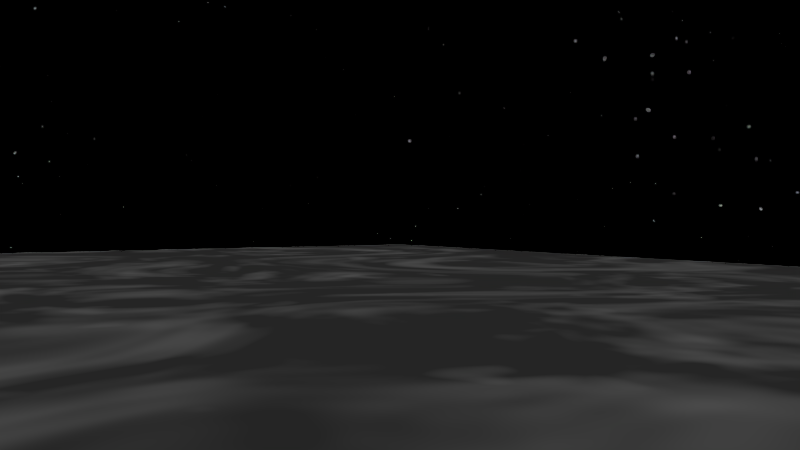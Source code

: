 # Source: HP-Scene_Test.blend  (saved by Blender 2.76.0; exported with 4.5.12 LTS)
import bpy
from mathutils import Matrix  # noqa: F401  (used for matrix-valued properties, if any)

bpy.ops.wm.read_factory_settings(use_empty=True)
scene = bpy.context.scene
scene.name = 'Scene'

# ---- collections
col_collection_1 = bpy.data.collections.new('Collection 1'); scene.collection.children.link(col_collection_1)
col_grashuepfergroup = bpy.data.collections.new('GrasHuepferGroup')  # instanced only; not linked into the scene
col_mond = bpy.data.collections.new('Mond')  # instanced only; not linked into the scene
col_busch_2_g = bpy.data.collections.new('Busch_2_G')  # instanced only; not linked into the scene
col_busch_1_g = bpy.data.collections.new('Busch_1_G')  # instanced only; not linked into the scene
col_stein_1_g = bpy.data.collections.new('Stein_1_G')  # instanced only; not linked into the scene
col_stein_2_g = bpy.data.collections.new('Stein_2_G')  # instanced only; not linked into the scene
col_felsen = bpy.data.collections.new('Felsen')  # instanced only; not linked into the scene
col_eule = bpy.data.collections.new('Eule')  # instanced only; not linked into the scene
col_tree_3_g = bpy.data.collections.new('Tree_3_G')  # instanced only; not linked into the scene
col_tree_2_g = bpy.data.collections.new('Tree_2_G')  # instanced only; not linked into the scene
col_tree_4_g = bpy.data.collections.new('Tree_4_G')  # instanced only; not linked into the scene
col_tree_5_g = bpy.data.collections.new('Tree_5_G')  # instanced only; not linked into the scene
col_simplefroschgroup = bpy.data.collections.new('SimpleFroschGroup')  # instanced only; not linked into the scene
col_waldbodengroup = bpy.data.collections.new('WaldbodenGroup')  # instanced only; not linked into the scene
col_schloss_auf_berg = bpy.data.collections.new('Schloss_auf_Berg')  # instanced only; not linked into the scene

# ---- materials (node trees are filled in below, after node groups)
mat_material_001 = bpy.data.materials.new('Material.001')
mat_material_001.alpha_threshold = 0.0
mat_material_001.roughness = 0.5
mat_material = bpy.data.materials.new('Material')
mat_material.alpha_threshold = 0.0
mat_material.use_transparent_shadow = False
mat_material.roughness = 0.5

# ---- material node trees
mat_material_001.use_nodes = True; mat_material_001.node_tree.nodes.clear()
_N = mat_material_001.node_tree.nodes; _L = mat_material_001.node_tree.links
n0 = _N.new('ShaderNodeOutputMaterial'); n0.name = 'Material Output'; n0.location = (460, 300)
n1 = _N.new('ShaderNodeEmission'); n1.name = 'Emission.001'; n1.location = (11, 276)
n1.inputs[1].default_value = 0.25
n2 = _N.new('ShaderNodeEmission'); n2.name = 'Emission'; n2.location = (25, 415)
n2.inputs[1].default_value = 0.25
n3 = _N.new('ShaderNodeMixShader'); n3.name = 'Mix Shader'; n3.location = (240, 362)
n4 = _N.new('ShaderNodeValToRGB'); n4.name = 'ColorRamp'; n4.location = (-367, 557)
while len(n4.color_ramp.elements) > 1: n4.color_ramp.elements.remove(n4.color_ramp.elements[-1])
n4.color_ramp.elements[0].position = 0.0; n4.color_ramp.elements[0].color = (1.0, 1.0, 1.0, 1.0)
_e = n4.color_ramp.elements.new(0.408); _e.color = (0.108, 0.108, 0.108, 1.0)
n5 = _N.new('ShaderNodeValToRGB'); n5.name = 'ColorRamp.001'; n5.location = (-321, 310)
while len(n5.color_ramp.elements) > 1: n5.color_ramp.elements.remove(n5.color_ramp.elements[-1])
n5.color_ramp.elements[0].position = 0.473; n5.color_ramp.elements[0].color = (0.03689, 0.03689, 0.03689, 1.0)
_e = n5.color_ramp.elements.new(1.0); _e.color = (1.0, 1.0, 1.0, 1.0)
n6 = _N.new('ShaderNodeTexNoise'); n6.name = 'Noise Texture'; n6.location = (-647, 541)
n6.inputs[2].default_value = 20.0
n7 = _N.new('ShaderNodeTexNoise'); n7.name = 'Noise Texture.001'; n7.location = (-634, 301)
n7.inputs[8].default_value = 2.9
_L.new(n3.outputs[0], n0.inputs[0])
_L.new(n2.outputs[0], n3.inputs[1])
_L.new(n1.outputs[0], n3.inputs[2])
_L.new(n4.outputs[0], n2.inputs[0])
_L.new(n5.outputs[0], n1.inputs[0])
_L.new(n7.outputs[1], n5.inputs[0])
_L.new(n6.outputs[1], n4.inputs[0])
n0.is_active_output = True
mat_material.use_nodes = True; mat_material.node_tree.nodes.clear()
_N = mat_material.node_tree.nodes; _L = mat_material.node_tree.links
n0 = _N.new('ShaderNodeOutputMaterial'); n0.name = 'Material Output'; n0.location = (300, 300)
n1 = _N.new('ShaderNodeEmission'); n1.name = 'Emission'; n1.location = (10, 300)
n1.inputs[1].default_value = 50.0
_L.new(n1.outputs[0], n0.inputs[0])
n0.is_active_output = True

# ---- world
world_world = bpy.data.worlds.new('World'); scene.world = world_world
world_world.use_nodes = True; world_world.node_tree.nodes.clear()
_N = world_world.node_tree.nodes; _L = world_world.node_tree.links
n0 = _N.new('ShaderNodeOutputWorld'); n0.name = 'World Output'; n0.location = (674, 300)
n1 = _N.new('ShaderNodeBackground'); n1.name = 'Background'; n1.location = (434, 365)
n2 = _N.new('ShaderNodeMath'); n2.name = 'Math.001'; n2.location = (214, 369)
n2.operation = 'SUBTRACT'
n2.inputs[1].default_value = 9.0
n3 = _N.new('ShaderNodeMath'); n3.name = 'Math'; n3.location = (18, 404)
n3.operation = 'MULTIPLY'
n3.inputs[1].default_value = 10.0
n4 = _N.new('ShaderNodeTexVoronoi'); n4.name = 'Voronoi Texture'; n4.location = (-203, 426)
n4.width = 183
n4.inputs[2].default_value = 300.0
n5 = _N.new('ShaderNodeMath'); n5.name = 'Math.002'; n5.location = (0, 0)
n5.operation = 'MULTIPLY'
_L.new(n1.outputs[0], n0.inputs[0])
_L.new(n3.outputs[0], n2.inputs[0])
_L.new(n2.outputs[0], n1.inputs[0])
_L.new(n5.outputs[0], n3.inputs[0])
_L.new(n4.outputs[0], n5.inputs[0])
_L.new(n4.outputs[0], n5.inputs[1])
n0.is_active_output = True
world_world.color = (0.05088, 0.05088, 0.05088)
world_world.use_sun_shadow = False
world_world.sun_shadow_jitter_overblur = 0.0
world_world.cycles.sampling_method = 'MANUAL'
world_world.cycles.sample_map_resolution = 256

# ---- cameras
cam_camera_002 = bpy.data.cameras.new('Camera.002')
cam_camera_002.clip_end = 100.0
cam_camera_002.lens = 35.0
cam_camera_002.sensor_width = 32.0
cam_camera_002.sensor_height = 18.0
cam_camera_002.display_size = 2.0
cam_camera_002.dof.focus_distance = 0.0
cam_camera_001 = bpy.data.cameras.new('Camera.001')
cam_camera_001.clip_end = 100.0
cam_camera_001.lens = 35.0
cam_camera_001.sensor_width = 32.0
cam_camera_001.sensor_height = 18.0
cam_camera_001.display_size = 2.0
cam_camera_001.dof.focus_distance = 0.0
cam_camera = bpy.data.cameras.new('Camera')
cam_camera.clip_end = 300.0
cam_camera.sensor_width = 32.0
cam_camera.sensor_height = 18.0
cam_camera.display_size = 2.0
cam_camera.dof.focus_distance = 0.0

# ---- lights
light_point_003 = bpy.data.lights.new('Point.003', 'POINT')
light_point_003.color = (1.0, 1.0, 0.5)
light_point_003.transmission_factor = 0.0
light_point_003.use_shadow = False
light_point_003.energy = 250.0
light_point_003.shadow_buffer_clip_start = 0.5
light_point_003.shadow_soft_size = 0.5
light_point_003.shadow_maximum_resolution = 0.006
light_point_003.use_absolute_resolution = True
light_point_003.cycles.use_multiple_importance_sampling = False
light_point_002 = bpy.data.lights.new('Point.002', 'POINT')
light_point_002.color = (1.0, 1.0, 0.5)
light_point_002.transmission_factor = 0.0
light_point_002.use_shadow = False
light_point_002.energy = 250.0
light_point_002.shadow_buffer_clip_start = 0.5
light_point_002.shadow_soft_size = 0.1
light_point_002.shadow_maximum_resolution = 0.006
light_point_002.use_absolute_resolution = True
light_point_002.cycles.use_multiple_importance_sampling = False
light_sun_001 = bpy.data.lights.new('Sun.001', 'SUN')
light_sun_001.color = (0.9664, 0.9851, 1.0)
light_sun_001.transmission_factor = 0.0
light_sun_001.angle = 0.002
light_sun_001.energy = 20.0
light_sun_001.shadow_buffer_clip_start = 0.5
light_sun_001.shadow_soft_size = 0.001
light_sun_001.shadow_cascade_max_distance = 1000.0
light_point = bpy.data.lights.new('Point', 'POINT')
light_point.transmission_factor = 0.0
light_point.use_shadow = False
light_point.energy = 150.0
light_point.shadow_buffer_clip_start = 0.5
light_point.shadow_soft_size = 0.1
light_point.shadow_maximum_resolution = 0.006
light_point.use_absolute_resolution = True
light_point.cycles.use_multiple_importance_sampling = False
light_area_003 = bpy.data.lights.new('Area.003', 'AREA')
light_area_003.transmission_factor = 0.0
light_area_003.use_shadow = False
light_area_003.energy = 1.178e+04
light_area_003.shadow_buffer_clip_start = 0.5
light_area_003.shadow_soft_size = 1.0
light_area_003.shadow_maximum_resolution = 0.006
light_area_003.use_absolute_resolution = True
light_area_003.size = 1.0
light_area_003.size_y = 0.1
light_area_002 = bpy.data.lights.new('Area.002', 'AREA')
light_area_002.transmission_factor = 0.0
light_area_002.energy = 7854.0
light_area_002.shadow_buffer_clip_start = 0.5
light_area_002.shadow_soft_size = 0.1
light_area_002.shadow_maximum_resolution = 0.006
light_area_002.use_absolute_resolution = True
light_area_002.size = 0.1
light_area_002.size_y = 0.1
light_area_001 = bpy.data.lights.new('Area.001', 'AREA')
light_area_001.transmission_factor = 0.0
light_area_001.energy = 7854.0
light_area_001.shadow_buffer_clip_start = 0.5
light_area_001.shadow_soft_size = 0.1
light_area_001.shadow_maximum_resolution = 0.006
light_area_001.use_absolute_resolution = True
light_area_001.size = 0.1
light_area_001.size_y = 0.1
light_area = bpy.data.lights.new('Area', 'AREA')
light_area.transmission_factor = 0.0
light_area.energy = 3.927e+06
light_area.shadow_buffer_clip_start = 0.5
light_area.shadow_soft_size = 10.0
light_area.shadow_maximum_resolution = 0.006
light_area.use_absolute_resolution = True
light_area.size = 10.0
light_area.size_y = 0.1

# ---- meshes
me_cube = bpy.data.meshes.new('Cube')
me_cube.from_pydata([(-1.0, -1.0, -1.0), (-1.0, -1.0, 1.0), (-1.0, 1.0, -1.0), (-1.0, 1.0, 1.0), (1.0, -1.0, -1.0), (1.0, -1.0, 1.0), (1.0, 1.0, -1.0), (1.0, 1.0, 1.0)], [], [(1, 3, 2, 0), (3, 7, 6, 2), (7, 5, 4, 6), (5, 1, 0, 4), (0, 2, 6, 4), (5, 7, 3, 1)])
me_cube.materials.append(mat_material_001)
me_cube.use_remesh_preserve_volume = False
me_cube.use_remesh_preserve_attributes = False
me_cube.use_mirror_vertex_groups = False
me_cube.update()
me_plane = bpy.data.meshes.new('Plane')
me_plane.from_pydata([(-1.0, -1.0, 0.0), (1.0, -1.0, 0.0), (-1.0, 1.0, 0.0), (1.0, 1.0, 0.0)], [], [(0, 1, 3, 2)])
me_plane.materials.append(mat_material)
me_plane.use_remesh_preserve_volume = False
me_plane.use_remesh_preserve_attributes = False
me_plane.use_mirror_vertex_groups = False
me_plane.update()

# ---- curves / text
cu_nurbspath = bpy.data.curves.new('NurbsPath', 'CURVE')
cu_nurbspath.dimensions = '3D'
_sp = cu_nurbspath.splines.new('NURBS'); _sp.points.add(3)
_sp.points.foreach_set('co', [-2.138, 0.488, 0.00218, 1.0, -0.6237, 0.2248, 0.03712, 1.0, 0.1636, 0.009293, 0.0394, 1.0, 0.8014, -0.2746, 0.0378, 1.0])
_sp.order_v = 0
_sp.use_endpoint_u = True
cu_nurbspath.path_duration = 250
cu_nurbspath.use_path = True
cu_nurbspath.use_path_follow = True
cu_nurbspath.use_path_clamp = True
cu_nurbspath.bevel_resolution = 0
cu_nurbspath.eval_time = 146.0
cu_nurbspath.fill_mode = 'HALF'

# ---- objects
ob_cube = bpy.data.objects.new('Cube', me_cube)
ob_point_002 = bpy.data.objects.new('Point.002', light_point_003)
ob_point_001 = bpy.data.objects.new('Point.001', light_point_002)
ob_sun = bpy.data.objects.new('Sun', light_sun_001)
ob_camera_002 = bpy.data.objects.new('Camera.002', cam_camera_002)
ob_point = bpy.data.objects.new('Point', light_point)
ob_camera_001 = bpy.data.objects.new('Camera.001', cam_camera_001)
ob_froschgroup_002 = bpy.data.objects.new('FroschGroup.002', None)
ob_froschgroup_001 = bpy.data.objects.new('FroschGroup.001', None)
ob_froschgroup = bpy.data.objects.new('FroschGroup', None)
ob_area_003 = bpy.data.objects.new('Area.003', light_area_003)
ob_area_002 = bpy.data.objects.new('Area.002', light_area_002)
ob_area_001 = bpy.data.objects.new('Area.001', light_area_001)
ob_area = bpy.data.objects.new('Area', light_area)
ob_plane = bpy.data.objects.new('Plane', me_plane)
ob_mond = bpy.data.objects.new('Mond', None)
ob_busch_2_g_011 = bpy.data.objects.new('Busch_2_G.011', None)
ob_busch_2_g_010 = bpy.data.objects.new('Busch_2_G.010', None)
ob_busch_2_g_009 = bpy.data.objects.new('Busch_2_G.009', None)
ob_busch_2_g_008 = bpy.data.objects.new('Busch_2_G.008', None)
ob_busch_1_g_007 = bpy.data.objects.new('Busch_1_G.007', None)
ob_busch_2_g_007 = bpy.data.objects.new('Busch_2_G.007', None)
ob_busch_2_g_006 = bpy.data.objects.new('Busch_2_G.006', None)
ob_busch_2_g_005 = bpy.data.objects.new('Busch_2_G.005', None)
ob_busch_1_g_006 = bpy.data.objects.new('Busch_1_G.006', None)
ob_busch_2_g_004 = bpy.data.objects.new('Busch_2_G.004', None)
ob_busch_1_g_005 = bpy.data.objects.new('Busch_1_G.005', None)
ob_busch_2_g_003 = bpy.data.objects.new('Busch_2_G.003', None)
ob_busch_1_g_004 = bpy.data.objects.new('Busch_1_G.004', None)
ob_busch_2_g_002 = bpy.data.objects.new('Busch_2_G.002', None)
ob_busch_1_g_003 = bpy.data.objects.new('Busch_1_G.003', None)
ob_stein_1_g_001 = bpy.data.objects.new('Stein_1_G.001', None)
ob_stein_2_g_001 = bpy.data.objects.new('Stein_2_G.001', None)
ob_stein_2_g = bpy.data.objects.new('Stein_2_G', None)
ob_stein_1_g = bpy.data.objects.new('Stein_1_G', None)
ob_busch_2_g_001 = bpy.data.objects.new('Busch_2_G.001', None)
ob_busch_1_g_002 = bpy.data.objects.new('Busch_1_G.002', None)
ob_busch_1_g_001 = bpy.data.objects.new('Busch_1_G.001', None)
ob_busch_2_g = bpy.data.objects.new('Busch_2_G', None)
ob_busch_1_g = bpy.data.objects.new('Busch_1_G', None)
ob_felsen = bpy.data.objects.new('Felsen', None)
ob_eule = bpy.data.objects.new('Eule', None)
ob_tree_3_g_011 = bpy.data.objects.new('Tree_3_G.011', None)
ob_tree_2_g_013 = bpy.data.objects.new('Tree_2_G.013', None)
ob_tree_3_g_010 = bpy.data.objects.new('Tree_3_G.010', None)
ob_tree_3_g_009 = bpy.data.objects.new('Tree_3_G.009', None)
ob_tree_2_g_012 = bpy.data.objects.new('Tree_2_G.012', None)
ob_tree_3_g_008 = bpy.data.objects.new('Tree_3_G.008', None)
ob_tree_3_g_007 = bpy.data.objects.new('Tree_3_G.007', None)
ob_tree_3_g_005 = bpy.data.objects.new('Tree_3_G.005', None)
ob_tree_2_g_010 = bpy.data.objects.new('Tree_2_G.010', None)
ob_tree_2_g_009 = bpy.data.objects.new('Tree_2_G.009', None)
ob_tree_2_g_008 = bpy.data.objects.new('Tree_2_G.008', None)
ob_tree_2_g_007 = bpy.data.objects.new('Tree_2_G.007', None)
ob_tree_4_g_003 = bpy.data.objects.new('Tree_4_G.003', None)
ob_tree_4_g_002 = bpy.data.objects.new('Tree_4_G.002', None)
ob_tree_4_g_001 = bpy.data.objects.new('Tree_4_G.001', None)
ob_tree_3_g_004 = bpy.data.objects.new('Tree_3_G.004', None)
ob_tree_2_g_006 = bpy.data.objects.new('Tree_2_G.006', None)
ob_tree_5_g_002 = bpy.data.objects.new('Tree_5_G.002', None)
ob_tree_5_g_001 = bpy.data.objects.new('Tree_5_G.001', None)
ob_tree_2_g_004 = bpy.data.objects.new('Tree_2_G.004', None)
ob_tree_2_g_003 = bpy.data.objects.new('Tree_2_G.003', None)
ob_tree_3_g_002 = bpy.data.objects.new('Tree_3_G.002', None)
ob_tree_2_g_002 = bpy.data.objects.new('Tree_2_G.002', None)
ob_tree_2_g_001 = bpy.data.objects.new('Tree_2_G.001', None)
ob_tree_5_g = bpy.data.objects.new('Tree_5_G', None)
ob_tree_3_g_001 = bpy.data.objects.new('Tree_3_G.001', None)
ob_tree_4_g = bpy.data.objects.new('Tree_4_G', None)
ob_tree_3_g = bpy.data.objects.new('Tree_3_G', None)
ob_tree_2_g = bpy.data.objects.new('Tree_2_G', None)
ob_simplefroschgroup_002 = bpy.data.objects.new('SimpleFroschGroup.002', None)
ob_simplefroschgroup_001 = bpy.data.objects.new('SimpleFroschGroup.001', None)
ob_simplefroschgroup = bpy.data.objects.new('SimpleFroschGroup', None)
ob_waldbodengroup = bpy.data.objects.new('WaldbodenGroup', None)
ob_nurbspath = bpy.data.objects.new('NurbsPath', cu_nurbspath)
ob_camera = bpy.data.objects.new('Camera', cam_camera)
ob_schloss_auf_berg = bpy.data.objects.new('Schloss_auf_Berg', None)

# ---- transforms, parenting, visibility, modifiers, constraints
ob_cube.location = (17.14, -14.89, -1.289)
ob_cube.scale = (8.325, 8.325, 1.0)
ob_cube.lineart.crease_threshold = 0.0
ob_point_002.location = (-26.43, 38.05, 22.61)
ob_point_002.lineart.crease_threshold = 0.0
ob_point_001.location = (-32.09, 32.62, 22.63)
ob_point_001.lineart.crease_threshold = 0.0
ob_sun.location = (-45.34, 36.08, 32.15)
ob_sun.rotation_euler = (0.1955, 0.3756, 4.85)
ob_sun.lineart.crease_threshold = 0.0
ob_camera_002.location = (25.47, -17.13, 0.4145)
ob_camera_002.rotation_euler = (1.556, -3.036e-05, 1.006)
ob_camera_002.lineart.crease_threshold = 0.0
ob_point.parent = ob_camera_002
ob_point.matrix_parent_inverse = Matrix(((0.2089, 0.9779, 3.275e-06, 7.472), (0.1112, -0.02377, 0.9935, -2.28), (0.9716, -0.2076, -0.1137, -16.27), (0.0, 0.0, 0.0, 1.0)))
ob_point.location = (12.88, -10.38, 2.175)
ob_point.lineart.crease_threshold = 0.0
ob_camera_001.location = (19.51, 3.729, 7.021)
ob_camera_001.rotation_euler = (1.479, -5.134e-05, 1.195)
ob_camera_001.scale = (1.0, 1.0, 1.0)
ob_camera_001.lineart.crease_threshold = 0.0
ob_froschgroup_002.location = (10.62, -11.08, 1.88)
ob_froschgroup_002.rotation_euler = (0.7156, 0.0, -0.4417)
ob_froschgroup_002.empty_image_offset = (0.0, 0.0)
ob_froschgroup_002.show_instancer_for_render = False
ob_froschgroup_002.instance_type = 'COLLECTION'
ob_froschgroup_002.lineart.crease_threshold = 0.0
ob_froschgroup_001.location = (16.75, -14.72, -1.118)
ob_froschgroup_001.scale = (0.7, 0.7, 0.7)
ob_froschgroup_001.empty_image_offset = (0.0, 0.0)
ob_froschgroup_001.show_instancer_for_render = False
ob_froschgroup_001.instance_type = 'COLLECTION'
ob_froschgroup_001.lineart.crease_threshold = 0.0
ob_froschgroup.location = (20.56, -17.12, -1.118)
ob_froschgroup.scale = (0.7, 0.7, 0.7)
ob_froschgroup.empty_image_offset = (0.0, 0.0)
ob_froschgroup.show_instancer_for_render = False
ob_froschgroup.instance_type = 'COLLECTION'
ob_froschgroup.lineart.crease_threshold = 0.0
ob_area_003.location = (26.34, -17.4, 0.3687)
ob_area_003.rotation_euler = (-1.501, 0.0, 4.309)
ob_area_003.hide_viewport = True
ob_area_003.hide_render = True
ob_area_003.lineart.crease_threshold = 0.0
ob_area_002.location = (36.64, -27.32, 42.99)
ob_area_002.rotation_euler = (-0.5255, -0.1348, 0.6341)
ob_area_002.hide_viewport = True
ob_area_002.hide_render = True
ob_area_002.lineart.crease_threshold = 0.0
ob_area_001.location = (3.758, -2.147, 42.99)
ob_area_001.rotation_euler = (-0.5255, -0.1348, 1.352)
ob_area_001.hide_viewport = True
ob_area_001.hide_render = True
ob_area_001.lineart.crease_threshold = 0.0
ob_area.location = (-47.38, 36.87, 42.99)
ob_area.rotation_euler = (-0.5255, -0.1348, 1.352)
ob_area.scale = (0.423, 0.423, 0.423)
ob_area.hide_viewport = True
ob_area.hide_render = True
ob_area.lineart.crease_threshold = 0.0
ob_plane.location = (-32.1, 37.46, 113.0)
ob_plane.rotation_euler = (-0.3024, 0.1125, 0.779)
ob_plane.scale = (-39.11, -39.11, -39.11)
ob_plane.hide_viewport = True
ob_plane.hide_render = True
ob_plane.lineart.crease_threshold = 0.0
ob_mond.location = (-49.47, 35.51, 26.69)
ob_mond.empty_image_offset = (0.0, 0.0)
ob_mond.show_instancer_for_render = False
ob_mond.instance_type = 'COLLECTION'
ob_mond.lineart.crease_threshold = 0.0
ob_busch_2_g_011.location = (6.041, 15.48, 1.521)
ob_busch_2_g_011.rotation_euler = (0.0, -0.0, 0.7738)
ob_busch_2_g_011.scale = (0.4457, 0.4457, 0.4457)
ob_busch_2_g_011.empty_image_offset = (0.0, 0.0)
ob_busch_2_g_011.show_instancer_for_render = False
ob_busch_2_g_011.instance_type = 'COLLECTION'
ob_busch_2_g_011.lineart.crease_threshold = 0.0
ob_busch_2_g_010.location = (-0.4832, 15.88, 2.12)
ob_busch_2_g_010.rotation_euler = (0.2096, -0.2006, 0.7527)
ob_busch_2_g_010.scale = (0.3581, 0.3581, 0.3581)
ob_busch_2_g_010.empty_image_offset = (0.0, 0.0)
ob_busch_2_g_010.show_instancer_for_render = False
ob_busch_2_g_010.instance_type = 'COLLECTION'
ob_busch_2_g_010.lineart.crease_threshold = 0.0
ob_busch_2_g_009.location = (2.428, 15.39, 1.7)
ob_busch_2_g_009.rotation_euler = (0.0, -0.0, 2.886)
ob_busch_2_g_009.scale = (0.3952, 0.3952, 0.3952)
ob_busch_2_g_009.empty_image_offset = (0.0, 0.0)
ob_busch_2_g_009.show_instancer_for_render = False
ob_busch_2_g_009.instance_type = 'COLLECTION'
ob_busch_2_g_009.lineart.crease_threshold = 0.0
ob_busch_2_g_008.location = (-1.583, 10.96, 0.7317)
ob_busch_2_g_008.rotation_euler = (0.2096, -0.2006, 0.7527)
ob_busch_2_g_008.scale = (0.25, 0.25, 0.25)
ob_busch_2_g_008.empty_image_offset = (0.0, 0.0)
ob_busch_2_g_008.show_instancer_for_render = False
ob_busch_2_g_008.instance_type = 'COLLECTION'
ob_busch_2_g_008.lineart.crease_threshold = 0.0
ob_busch_1_g_007.location = (2.753, 11.07, 0.1778)
ob_busch_1_g_007.rotation_euler = (0.0, 0.605, 4.315)
ob_busch_1_g_007.scale = (0.25, 0.25, 0.25)
ob_busch_1_g_007.empty_image_offset = (0.0, 0.0)
ob_busch_1_g_007.show_instancer_for_render = False
ob_busch_1_g_007.instance_type = 'COLLECTION'
ob_busch_1_g_007.lineart.crease_threshold = 0.0
ob_busch_2_g_007.location = (-0.5074, 12.45, 1.069)
ob_busch_2_g_007.rotation_euler = (0.0, -0.0, 0.7738)
ob_busch_2_g_007.scale = (0.25, 0.25, 0.25)
ob_busch_2_g_007.empty_image_offset = (0.0, 0.0)
ob_busch_2_g_007.show_instancer_for_render = False
ob_busch_2_g_007.instance_type = 'COLLECTION'
ob_busch_2_g_007.lineart.crease_threshold = 0.0
ob_busch_2_g_006.location = (1.672, 12.64, 0.8423)
ob_busch_2_g_006.rotation_euler = (0.2096, -0.2006, 0.7527)
ob_busch_2_g_006.scale = (0.25, 0.25, 0.25)
ob_busch_2_g_006.empty_image_offset = (0.0, 0.0)
ob_busch_2_g_006.show_instancer_for_render = False
ob_busch_2_g_006.instance_type = 'COLLECTION'
ob_busch_2_g_006.lineart.crease_threshold = 0.0
ob_busch_2_g_005.location = (0.8693, 10.82, 0.1305)
ob_busch_2_g_005.rotation_euler = (-0.3174, 0.02224, 3.209)
ob_busch_2_g_005.scale = (0.25, 0.25, 0.25)
ob_busch_2_g_005.empty_image_offset = (0.0, 0.0)
ob_busch_2_g_005.show_instancer_for_render = False
ob_busch_2_g_005.instance_type = 'COLLECTION'
ob_busch_2_g_005.lineart.crease_threshold = 0.0
ob_busch_1_g_006.location = (5.006, 12.82, 0.6958)
ob_busch_1_g_006.rotation_euler = (0.0, -0.6011, 1.082)
ob_busch_1_g_006.scale = (0.25, 0.25, 0.25)
ob_busch_1_g_006.empty_image_offset = (0.0, 0.0)
ob_busch_1_g_006.show_instancer_for_render = False
ob_busch_1_g_006.instance_type = 'COLLECTION'
ob_busch_1_g_006.lineart.crease_threshold = 0.0
ob_busch_2_g_004.location = (10.58, 3.993, 1.095)
ob_busch_2_g_004.rotation_euler = (0.0, -0.0, 0.7738)
ob_busch_2_g_004.scale = (0.25, 0.25, 0.25)
ob_busch_2_g_004.empty_image_offset = (0.0, 0.0)
ob_busch_2_g_004.show_instancer_for_render = False
ob_busch_2_g_004.instance_type = 'COLLECTION'
ob_busch_2_g_004.lineart.crease_threshold = 0.0
ob_busch_1_g_005.location = (9.528, 9.655, 1.654)
ob_busch_1_g_005.rotation_euler = (0.0, -0.6011, 0.209)
ob_busch_1_g_005.scale = (0.25, 0.25, 0.25)
ob_busch_1_g_005.empty_image_offset = (0.0, 0.0)
ob_busch_1_g_005.show_instancer_for_render = False
ob_busch_1_g_005.instance_type = 'COLLECTION'
ob_busch_1_g_005.lineart.crease_threshold = 0.0
ob_busch_2_g_003.location = (6.009, 10.41, 0.1252)
ob_busch_2_g_003.rotation_euler = (0.0, -0.0, 0.7738)
ob_busch_2_g_003.scale = (0.25, 0.25, 0.25)
ob_busch_2_g_003.empty_image_offset = (0.0, 0.0)
ob_busch_2_g_003.show_instancer_for_render = False
ob_busch_2_g_003.instance_type = 'COLLECTION'
ob_busch_2_g_003.lineart.crease_threshold = 0.0
ob_busch_1_g_004.location = (9.052, 6.386, 0.7623)
ob_busch_1_g_004.rotation_euler = (0.0, -0.6011, 0.209)
ob_busch_1_g_004.scale = (0.25, 0.25, 0.25)
ob_busch_1_g_004.empty_image_offset = (0.0, 0.0)
ob_busch_1_g_004.show_instancer_for_render = False
ob_busch_1_g_004.instance_type = 'COLLECTION'
ob_busch_1_g_004.lineart.crease_threshold = 0.0
ob_busch_2_g_002.location = (10.13, 1.311, 0.1252)
ob_busch_2_g_002.rotation_euler = (0.0, -0.0, 0.7738)
ob_busch_2_g_002.scale = (0.25, 0.25, 0.25)
ob_busch_2_g_002.empty_image_offset = (0.0, 0.0)
ob_busch_2_g_002.show_instancer_for_render = False
ob_busch_2_g_002.instance_type = 'COLLECTION'
ob_busch_2_g_002.lineart.crease_threshold = 0.0
ob_busch_1_g_003.location = (14.61, -13.86, -0.8711)
ob_busch_1_g_003.rotation_euler = (0.0, -0.0, -0.3303)
ob_busch_1_g_003.scale = (0.25, 0.25, 0.25)
ob_busch_1_g_003.empty_image_offset = (0.0, 0.0)
ob_busch_1_g_003.show_instancer_for_render = False
ob_busch_1_g_003.instance_type = 'COLLECTION'
ob_busch_1_g_003.lineart.crease_threshold = 0.0
ob_stein_1_g_001.location = (-9.319, -5.773, 1.049)
ob_stein_1_g_001.rotation_euler = (0.2135, -0.0, 0.0)
ob_stein_1_g_001.scale = (0.4768, 0.4768, 0.4768)
ob_stein_1_g_001.empty_image_offset = (0.0, 0.0)
ob_stein_1_g_001.show_instancer_for_render = False
ob_stein_1_g_001.instance_type = 'COLLECTION'
ob_stein_1_g_001.lineart.crease_threshold = 0.0
ob_stein_2_g_001.location = (-11.21, 4.146, 0.123)
ob_stein_2_g_001.rotation_euler = (0.0, 0.4936, 7.193)
ob_stein_2_g_001.scale = (0.3069, 0.3069, 0.3069)
ob_stein_2_g_001.empty_image_offset = (0.0, 0.0)
ob_stein_2_g_001.show_instancer_for_render = False
ob_stein_2_g_001.instance_type = 'COLLECTION'
ob_stein_2_g_001.lineart.crease_threshold = 0.0
ob_stein_2_g.location = (-8.586, -1.944, 1.091)
ob_stein_2_g.rotation_euler = (0.2389, 3.574e-08, 3.142)
ob_stein_2_g.scale = (0.4508, 0.4508, 0.4508)
ob_stein_2_g.empty_image_offset = (0.0, 0.0)
ob_stein_2_g.show_instancer_for_render = False
ob_stein_2_g.instance_type = 'COLLECTION'
ob_stein_2_g.lineart.crease_threshold = 0.0
ob_stein_1_g.location = (-9.214, 0.7847, 0.8547)
ob_stein_1_g.rotation_euler = (-0.1885, -0.0, 0.0)
ob_stein_1_g.scale = (0.25, 0.25, 0.25)
ob_stein_1_g.empty_image_offset = (0.0, 0.0)
ob_stein_1_g.show_instancer_for_render = False
ob_stein_1_g.instance_type = 'COLLECTION'
ob_stein_1_g.lineart.crease_threshold = 0.0
ob_busch_2_g_001.location = (2.511, -6.433, -0.2743)
ob_busch_2_g_001.rotation_euler = (0.0, -0.0, 0.7738)
ob_busch_2_g_001.scale = (0.25, 0.25, 0.25)
ob_busch_2_g_001.empty_image_offset = (0.0, 0.0)
ob_busch_2_g_001.show_instancer_for_render = False
ob_busch_2_g_001.instance_type = 'COLLECTION'
ob_busch_2_g_001.lineart.crease_threshold = 0.0
ob_busch_1_g_002.location = (3.871, -7.912, -0.164)
ob_busch_1_g_002.rotation_euler = (0.0, -0.0, 0.209)
ob_busch_1_g_002.scale = (0.25, 0.25, 0.25)
ob_busch_1_g_002.empty_image_offset = (0.0, 0.0)
ob_busch_1_g_002.show_instancer_for_render = False
ob_busch_1_g_002.instance_type = 'COLLECTION'
ob_busch_1_g_002.lineart.crease_threshold = 0.0
ob_busch_1_g_001.location = (15.45, -13.14, -0.7852)
ob_busch_1_g_001.rotation_euler = (0.0, -0.0, -0.3303)
ob_busch_1_g_001.scale = (0.25, 0.25, 0.25)
ob_busch_1_g_001.empty_image_offset = (0.0, 0.0)
ob_busch_1_g_001.show_instancer_for_render = False
ob_busch_1_g_001.instance_type = 'COLLECTION'
ob_busch_1_g_001.lineart.crease_threshold = 0.0
ob_busch_2_g.location = (19.42, -16.38, -1.452)
ob_busch_2_g.rotation_euler = (0.0, -0.0, 1.3)
ob_busch_2_g.scale = (0.25, 0.25, 0.25)
ob_busch_2_g.empty_image_offset = (0.0, 0.0)
ob_busch_2_g.show_instancer_for_render = False
ob_busch_2_g.instance_type = 'COLLECTION'
ob_busch_2_g.lineart.crease_threshold = 0.0
ob_busch_1_g.location = (18.69, -15.41, -1.636)
ob_busch_1_g.rotation_euler = (0.0, -0.0, -0.3303)
ob_busch_1_g.scale = (0.25, 0.25, 0.25)
ob_busch_1_g.empty_image_offset = (0.0, 0.0)
ob_busch_1_g.show_instancer_for_render = False
ob_busch_1_g.instance_type = 'COLLECTION'
ob_busch_1_g.lineart.crease_threshold = 0.0
ob_felsen.location = (-15.11, -4.359, 0.6346)
ob_felsen.rotation_euler = (0.0, -0.0, -3.352)
ob_felsen.scale = (1.585, 1.585, 1.585)
ob_felsen.empty_image_offset = (0.0, 0.0)
ob_felsen.show_instancer_for_render = False
ob_felsen.instance_type = 'COLLECTION'
ob_felsen.lineart.crease_threshold = 0.0
ob_eule.location = (11.08, -2.13, 2.95)
ob_eule.rotation_euler = (0.4143, 0.0, -0.4578)
ob_eule.scale = (0.384, 0.384, 0.384)
ob_eule.empty_image_offset = (0.0, 0.0)
ob_eule.show_instancer_for_render = False
ob_eule.instance_type = 'COLLECTION'
ob_eule.lineart.crease_threshold = 0.0
ob_tree_3_g_011.location = (11.96, -1.976, -0.574)
ob_tree_3_g_011.rotation_euler = (0.0, 0.0, -0.4601)
ob_tree_3_g_011.scale = (0.5, 0.5, 0.5)
ob_tree_3_g_011.empty_image_offset = (0.0, 0.0)
ob_tree_3_g_011.show_instancer_for_render = False
ob_tree_3_g_011.instance_type = 'COLLECTION'
ob_tree_3_g_011.lineart.crease_threshold = 0.0
ob_tree_2_g_013.location = (1.118, -8.126, -0.8919)
ob_tree_2_g_013.rotation_euler = (0.0, -0.0, -2.967)
ob_tree_2_g_013.scale = (0.5, 0.5, 0.5)
ob_tree_2_g_013.empty_image_offset = (0.0, 0.0)
ob_tree_2_g_013.show_instancer_for_render = False
ob_tree_2_g_013.instance_type = 'COLLECTION'
ob_tree_2_g_013.lineart.crease_threshold = 0.0
ob_tree_3_g_010.location = (6.769, -10.13, -0.5599)
ob_tree_3_g_010.rotation_euler = (0.0, -0.0, 1.044)
ob_tree_3_g_010.scale = (0.5, 0.5, 0.5)
ob_tree_3_g_010.empty_image_offset = (0.0, 0.0)
ob_tree_3_g_010.show_instancer_for_render = False
ob_tree_3_g_010.instance_type = 'COLLECTION'
ob_tree_3_g_010.lineart.crease_threshold = 0.0
ob_tree_3_g_009.location = (10.52, -11.3, 0.06528)
ob_tree_3_g_009.rotation_euler = (0.0, -0.0, 0.5021)
ob_tree_3_g_009.scale = (0.5, 0.5, 0.5)
ob_tree_3_g_009.empty_image_offset = (0.0, 0.0)
ob_tree_3_g_009.show_instancer_for_render = False
ob_tree_3_g_009.instance_type = 'COLLECTION'
ob_tree_3_g_009.lineart.crease_threshold = 0.0
ob_tree_2_g_012.location = (-5.773, -7.959, -0.8919)
ob_tree_2_g_012.rotation_euler = (0.0, -0.0, -2.967)
ob_tree_2_g_012.scale = (0.5, 0.5, 0.5)
ob_tree_2_g_012.empty_image_offset = (0.0, 0.0)
ob_tree_2_g_012.show_instancer_for_render = False
ob_tree_2_g_012.instance_type = 'COLLECTION'
ob_tree_2_g_012.lineart.crease_threshold = 0.0
ob_tree_3_g_008.location = (-1.263, -9.402, 0.0389)
ob_tree_3_g_008.rotation_euler = (0.0, -0.0, -0.5927)
ob_tree_3_g_008.scale = (0.5, 0.5, 0.5)
ob_tree_3_g_008.empty_image_offset = (0.0, 0.0)
ob_tree_3_g_008.show_instancer_for_render = False
ob_tree_3_g_008.instance_type = 'COLLECTION'
ob_tree_3_g_008.lineart.crease_threshold = 0.0
ob_tree_3_g_007.location = (5.05, -9.061, -0.5599)
ob_tree_3_g_007.rotation_euler = (0.0, -0.0, -0.5927)
ob_tree_3_g_007.scale = (0.5, 0.5, 0.5)
ob_tree_3_g_007.empty_image_offset = (0.0, 0.0)
ob_tree_3_g_007.show_instancer_for_render = False
ob_tree_3_g_007.instance_type = 'COLLECTION'
ob_tree_3_g_007.lineart.crease_threshold = 0.0
ob_tree_3_g_005.location = (-4.7, -7.675, 0.0389)
ob_tree_3_g_005.rotation_euler = (0.0, -0.0, -0.5927)
ob_tree_3_g_005.scale = (0.5, 0.5, 0.5)
ob_tree_3_g_005.empty_image_offset = (0.0, 0.0)
ob_tree_3_g_005.show_instancer_for_render = False
ob_tree_3_g_005.instance_type = 'COLLECTION'
ob_tree_3_g_005.lineart.crease_threshold = 0.0
ob_tree_2_g_010.location = (7.376, -11.58, -0.8919)
ob_tree_2_g_010.scale = (0.5, 0.5, 0.5)
ob_tree_2_g_010.empty_image_offset = (0.0, 0.0)
ob_tree_2_g_010.show_instancer_for_render = False
ob_tree_2_g_010.instance_type = 'COLLECTION'
ob_tree_2_g_010.lineart.crease_threshold = 0.0
ob_tree_2_g_009.location = (14.96, -17.75, -0.8919)
ob_tree_2_g_009.scale = (0.5, 0.5, 0.5)
ob_tree_2_g_009.empty_image_offset = (0.0, 0.0)
ob_tree_2_g_009.show_instancer_for_render = False
ob_tree_2_g_009.instance_type = 'COLLECTION'
ob_tree_2_g_009.lineart.crease_threshold = 0.0
ob_tree_2_g_008.location = (10.95, -13.62, -0.8919)
ob_tree_2_g_008.scale = (0.5, 0.5, 0.5)
ob_tree_2_g_008.empty_image_offset = (0.0, 0.0)
ob_tree_2_g_008.show_instancer_for_render = False
ob_tree_2_g_008.instance_type = 'COLLECTION'
ob_tree_2_g_008.lineart.crease_threshold = 0.0
ob_tree_2_g_007.location = (-2.475, 8.71, 0.2145)
ob_tree_2_g_007.scale = (0.5, 0.5, 0.5)
ob_tree_2_g_007.empty_image_offset = (0.0, 0.0)
ob_tree_2_g_007.show_instancer_for_render = False
ob_tree_2_g_007.instance_type = 'COLLECTION'
ob_tree_2_g_007.lineart.crease_threshold = 0.0
ob_tree_4_g_003.location = (-5.5, 10.04, 0.1246)
ob_tree_4_g_003.empty_image_offset = (0.0, 0.0)
ob_tree_4_g_003.show_instancer_for_render = False
ob_tree_4_g_003.instance_type = 'COLLECTION'
ob_tree_4_g_003.lineart.crease_threshold = 0.0
ob_tree_4_g_002.location = (-7.212, 2.451, -0.5415)
ob_tree_4_g_002.empty_image_offset = (0.0, 0.0)
ob_tree_4_g_002.show_instancer_for_render = False
ob_tree_4_g_002.instance_type = 'COLLECTION'
ob_tree_4_g_002.lineart.crease_threshold = 0.0
ob_tree_4_g_001.location = (-8.74, 4.552, -0.5415)
ob_tree_4_g_001.empty_image_offset = (0.0, 0.0)
ob_tree_4_g_001.show_instancer_for_render = False
ob_tree_4_g_001.instance_type = 'COLLECTION'
ob_tree_4_g_001.lineart.crease_threshold = 0.0
ob_tree_3_g_004.location = (-7.778, 9.691, -1.212)
ob_tree_3_g_004.rotation_euler = (0.0, -0.0, -0.8024)
ob_tree_3_g_004.scale = (0.5, 0.5, 0.5)
ob_tree_3_g_004.empty_image_offset = (0.0, 0.0)
ob_tree_3_g_004.show_instancer_for_render = False
ob_tree_3_g_004.instance_type = 'COLLECTION'
ob_tree_3_g_004.lineart.crease_threshold = 0.0
ob_tree_2_g_006.location = (-11.13, 6.367, -1.136)
ob_tree_2_g_006.rotation_euler = (0.0, -0.0, 5.643)
ob_tree_2_g_006.scale = (0.5, 0.5, 0.5)
ob_tree_2_g_006.empty_image_offset = (0.0, 0.0)
ob_tree_2_g_006.show_instancer_for_render = False
ob_tree_2_g_006.instance_type = 'COLLECTION'
ob_tree_2_g_006.lineart.crease_threshold = 0.0
ob_tree_5_g_002.location = (-9.45, 10.62, -0.5524)
ob_tree_5_g_002.rotation_euler = (0.0, 0.0, 1.358)
ob_tree_5_g_002.empty_image_offset = (0.0, 0.0)
ob_tree_5_g_002.show_instancer_for_render = False
ob_tree_5_g_002.instance_type = 'COLLECTION'
ob_tree_5_g_002.lineart.crease_threshold = 0.0
ob_tree_5_g_001.location = (-12.51, 7.957, -0.456)
ob_tree_5_g_001.rotation_euler = (0.0, 0.0, -2.067)
ob_tree_5_g_001.empty_image_offset = (0.0, 0.0)
ob_tree_5_g_001.show_instancer_for_render = False
ob_tree_5_g_001.instance_type = 'COLLECTION'
ob_tree_5_g_001.lineart.crease_threshold = 0.0
ob_tree_2_g_004.location = (13.2, -16.06, 0.3493)
ob_tree_2_g_004.rotation_euler = (0.0, -0.0, -0.6949)
ob_tree_2_g_004.scale = (0.5, 0.5, 0.5)
ob_tree_2_g_004.empty_image_offset = (0.0, 0.0)
ob_tree_2_g_004.show_instancer_for_render = False
ob_tree_2_g_004.instance_type = 'COLLECTION'
ob_tree_2_g_004.lineart.crease_threshold = 0.0
ob_tree_2_g_003.location = (12.52, -14.4, -0.8919)
ob_tree_2_g_003.rotation_euler = (0.0, -0.0, 0.1551)
ob_tree_2_g_003.scale = (0.5, 0.5, 0.5)
ob_tree_2_g_003.empty_image_offset = (0.0, 0.0)
ob_tree_2_g_003.show_instancer_for_render = False
ob_tree_2_g_003.instance_type = 'COLLECTION'
ob_tree_2_g_003.lineart.crease_threshold = 0.0
ob_tree_3_g_002.location = (13.57, -13.5, -0.8285)
ob_tree_3_g_002.rotation_euler = (0.0, -0.0, 0.5021)
ob_tree_3_g_002.scale = (0.5, 0.5, 0.5)
ob_tree_3_g_002.empty_image_offset = (0.0, 0.0)
ob_tree_3_g_002.show_instancer_for_render = False
ob_tree_3_g_002.instance_type = 'COLLECTION'
ob_tree_3_g_002.lineart.crease_threshold = 0.0
ob_tree_2_g_002.location = (15.06, -15.19, -0.8919)
ob_tree_2_g_002.rotation_euler = (0.0, -0.0, -0.6949)
ob_tree_2_g_002.scale = (0.5, 0.5, 0.5)
ob_tree_2_g_002.empty_image_offset = (0.0, 0.0)
ob_tree_2_g_002.show_instancer_for_render = False
ob_tree_2_g_002.instance_type = 'COLLECTION'
ob_tree_2_g_002.lineart.crease_threshold = 0.0
ob_tree_2_g_001.location = (15.85, -16.85, -0.8919)
ob_tree_2_g_001.rotation_euler = (0.0, -0.0, 0.1551)
ob_tree_2_g_001.scale = (0.5, 0.5, 0.5)
ob_tree_2_g_001.empty_image_offset = (0.0, 0.0)
ob_tree_2_g_001.show_instancer_for_render = False
ob_tree_2_g_001.instance_type = 'COLLECTION'
ob_tree_2_g_001.lineart.crease_threshold = 0.0
ob_tree_5_g.location = (13.81, -12.13, 0.1249)
ob_tree_5_g.empty_image_offset = (0.0, 0.0)
ob_tree_5_g.show_instancer_for_render = False
ob_tree_5_g.instance_type = 'COLLECTION'
ob_tree_5_g.lineart.crease_threshold = 0.0
ob_tree_3_g_001.location = (22.69, -17.6, -0.8342)
ob_tree_3_g_001.rotation_euler = (0.0, -0.0, 3.142)
ob_tree_3_g_001.scale = (0.5, 0.5, 0.5)
ob_tree_3_g_001.empty_image_offset = (0.0, 0.0)
ob_tree_3_g_001.show_instancer_for_render = False
ob_tree_3_g_001.instance_type = 'COLLECTION'
ob_tree_3_g_001.lineart.crease_threshold = 0.0
ob_tree_4_g.location = (17.22, -14.79, -0.7185)
ob_tree_4_g.empty_image_offset = (0.0, 0.0)
ob_tree_4_g.show_instancer_for_render = False
ob_tree_4_g.instance_type = 'COLLECTION'
ob_tree_4_g.lineart.crease_threshold = 0.0
ob_tree_3_g.location = (20.71, -12.99, -0.8342)
ob_tree_3_g.scale = (0.5, 0.5, 0.5)
ob_tree_3_g.empty_image_offset = (0.0, 0.0)
ob_tree_3_g.show_instancer_for_render = False
ob_tree_3_g.instance_type = 'COLLECTION'
ob_tree_3_g.lineart.crease_threshold = 0.0
ob_tree_2_g.location = (21.03, -17.05, -0.8919)
ob_tree_2_g.scale = (0.5, 0.5, 0.5)
ob_tree_2_g.empty_image_offset = (0.0, 0.0)
ob_tree_2_g.show_instancer_for_render = False
ob_tree_2_g.instance_type = 'COLLECTION'
ob_tree_2_g.lineart.crease_threshold = 0.0
ob_simplefroschgroup_002.location = (10.62, -11.08, 1.88)
ob_simplefroschgroup_002.rotation_euler = (0.7156, -0.0, -0.4417)
ob_simplefroschgroup_002.scale = (0.5, 0.5, 0.5)
ob_simplefroschgroup_002.empty_image_offset = (0.0, 0.0)
ob_simplefroschgroup_002.hide_viewport = True
ob_simplefroschgroup_002.hide_render = True
ob_simplefroschgroup_002.show_instancer_for_render = False
ob_simplefroschgroup_002.instance_type = 'COLLECTION'
ob_simplefroschgroup_002.lineart.crease_threshold = 0.0
ob_simplefroschgroup_001.location = (16.75, -14.72, -1.118)
ob_simplefroschgroup_001.scale = (0.3271, 0.3271, 0.3271)
ob_simplefroschgroup_001.empty_image_offset = (0.0, 0.0)
ob_simplefroschgroup_001.hide_viewport = True
ob_simplefroschgroup_001.hide_render = True
ob_simplefroschgroup_001.show_instancer_for_render = False
ob_simplefroschgroup_001.instance_type = 'COLLECTION'
ob_simplefroschgroup_001.lineart.crease_threshold = 0.0
ob_simplefroschgroup.location = (20.56, -17.12, -1.118)
ob_simplefroschgroup.scale = (0.3271, 0.3271, 0.3271)
ob_simplefroschgroup.empty_image_offset = (0.0, 0.0)
ob_simplefroschgroup.hide_viewport = True
ob_simplefroschgroup.hide_render = True
ob_simplefroschgroup.show_instancer_for_render = False
ob_simplefroschgroup.instance_type = 'COLLECTION'
ob_simplefroschgroup.lineart.crease_threshold = 0.0
ob_waldbodengroup.location = (0.0, 0.0, 0.0)
ob_waldbodengroup.scale = (3.561, 3.561, 3.561)
ob_waldbodengroup.empty_image_offset = (0.0, 0.0)
ob_waldbodengroup.show_instancer_for_render = False
ob_waldbodengroup.instance_type = 'COLLECTION'
ob_waldbodengroup.lineart.crease_threshold = 0.0
ob_nurbspath.location = (18.83, -13.15, 0.4725)
ob_nurbspath.rotation_euler = (0.0, -0.0, -3.328)
ob_nurbspath.scale = (4.978, 4.978, 4.978)
ob_nurbspath.hide_render = True
ob_nurbspath.lineart.crease_threshold = 0.0
ob_camera.parent = ob_nurbspath
ob_camera.matrix_parent_inverse = Matrix(((0.07061, 0.1881, 1.229e-05, 1.258), (0.004261, -0.001613, 0.2008, -0.2482), (0.188, -0.0706, -0.004556, -6.648), (0.0, 0.0, 0.0, 1.0)))
ob_camera.location = (36.76, -42.72, 36.4)
ob_camera.rotation_euler = (1.416, 0.006626, 0.8736)
ob_camera.scale = (1.0, 1.0, 1.0)
ob_camera.lineart.crease_threshold = 0.0
ob_schloss_auf_berg.location = (-31.64, 34.41, -5.051)
ob_schloss_auf_berg.rotation_euler = (0.0, 0.0, -0.7854)
ob_schloss_auf_berg.scale = (1.924, 1.924, 1.799)
ob_schloss_auf_berg.empty_image_offset = (0.0, 0.0)
ob_schloss_auf_berg.show_instancer_for_render = False
ob_schloss_auf_berg.instance_type = 'COLLECTION'
ob_schloss_auf_berg.lineart.crease_threshold = 0.0
ob_froschgroup_002.instance_collection = col_grashuepfergroup
ob_froschgroup_001.instance_collection = col_grashuepfergroup
ob_froschgroup.instance_collection = col_grashuepfergroup
ob_mond.instance_collection = col_mond
ob_busch_2_g_011.instance_collection = col_busch_2_g
ob_busch_2_g_010.instance_collection = col_busch_2_g
ob_busch_2_g_009.instance_collection = col_busch_2_g
ob_busch_2_g_008.instance_collection = col_busch_2_g
ob_busch_1_g_007.instance_collection = col_busch_1_g
ob_busch_2_g_007.instance_collection = col_busch_2_g
ob_busch_2_g_006.instance_collection = col_busch_2_g
ob_busch_2_g_005.instance_collection = col_busch_2_g
ob_busch_1_g_006.instance_collection = col_busch_1_g
ob_busch_2_g_004.instance_collection = col_busch_2_g
ob_busch_1_g_005.instance_collection = col_busch_1_g
ob_busch_2_g_003.instance_collection = col_busch_2_g
ob_busch_1_g_004.instance_collection = col_busch_1_g
ob_busch_2_g_002.instance_collection = col_busch_2_g
ob_busch_1_g_003.instance_collection = col_busch_1_g
ob_stein_1_g_001.instance_collection = col_stein_1_g
ob_stein_2_g_001.instance_collection = col_stein_2_g
ob_stein_2_g.instance_collection = col_stein_2_g
ob_stein_1_g.instance_collection = col_stein_1_g
ob_busch_2_g_001.instance_collection = col_busch_2_g
ob_busch_1_g_002.instance_collection = col_busch_1_g
ob_busch_1_g_001.instance_collection = col_busch_1_g
ob_busch_2_g.instance_collection = col_busch_2_g
ob_busch_1_g.instance_collection = col_busch_1_g
ob_felsen.instance_collection = col_felsen
ob_eule.instance_collection = None
ob_tree_3_g_011.instance_collection = col_tree_3_g
ob_tree_2_g_013.instance_collection = col_tree_2_g
ob_tree_3_g_010.instance_collection = col_tree_3_g
ob_tree_3_g_009.instance_collection = col_tree_3_g
ob_tree_2_g_012.instance_collection = col_tree_2_g
ob_tree_3_g_008.instance_collection = col_tree_3_g
ob_tree_3_g_007.instance_collection = col_tree_3_g
ob_tree_3_g_005.instance_collection = col_tree_3_g
ob_tree_2_g_010.instance_collection = col_tree_2_g
ob_tree_2_g_009.instance_collection = col_tree_2_g
ob_tree_2_g_008.instance_collection = col_tree_2_g
ob_tree_2_g_007.instance_collection = col_tree_2_g
ob_tree_4_g_003.instance_collection = col_tree_4_g
ob_tree_4_g_002.instance_collection = col_tree_4_g
ob_tree_4_g_001.instance_collection = col_tree_4_g
ob_tree_3_g_004.instance_collection = col_tree_3_g
ob_tree_2_g_006.instance_collection = col_tree_2_g
ob_tree_5_g_002.instance_collection = col_tree_5_g
ob_tree_5_g_001.instance_collection = col_tree_5_g
ob_tree_2_g_004.instance_collection = col_tree_2_g
ob_tree_2_g_003.instance_collection = col_tree_2_g
ob_tree_3_g_002.instance_collection = col_tree_3_g
ob_tree_2_g_002.instance_collection = col_tree_2_g
ob_tree_2_g_001.instance_collection = col_tree_2_g
ob_tree_5_g.instance_collection = col_tree_5_g
ob_tree_3_g_001.instance_collection = col_tree_3_g
ob_tree_4_g.instance_collection = col_tree_4_g
ob_tree_3_g.instance_collection = col_tree_3_g
ob_tree_2_g.instance_collection = col_tree_2_g
ob_simplefroschgroup_002.instance_collection = col_simplefroschgroup
ob_simplefroschgroup_001.instance_collection = col_simplefroschgroup
ob_simplefroschgroup.instance_collection = col_simplefroschgroup
ob_waldbodengroup.instance_collection = col_waldbodengroup
ob_schloss_auf_berg.instance_collection = col_schloss_auf_berg

# ---- collection membership
col_collection_1.objects.link(ob_cube)
col_collection_1.objects.link(ob_point_002)
col_collection_1.objects.link(ob_point_001)
col_collection_1.objects.link(ob_sun)
col_collection_1.objects.link(ob_camera_002)
col_collection_1.objects.link(ob_point)
col_collection_1.objects.link(ob_camera_001)
col_collection_1.objects.link(ob_froschgroup_002)
col_collection_1.objects.link(ob_froschgroup_001)
col_collection_1.objects.link(ob_froschgroup)
col_collection_1.objects.link(ob_area_003)
col_collection_1.objects.link(ob_area_002)
col_collection_1.objects.link(ob_area_001)
col_collection_1.objects.link(ob_area)
col_collection_1.objects.link(ob_plane)
col_collection_1.objects.link(ob_mond)
col_collection_1.objects.link(ob_busch_2_g_011)
col_collection_1.objects.link(ob_busch_2_g_010)
col_collection_1.objects.link(ob_busch_2_g_009)
col_collection_1.objects.link(ob_busch_2_g_008)
col_collection_1.objects.link(ob_busch_1_g_007)
col_collection_1.objects.link(ob_busch_2_g_007)
col_collection_1.objects.link(ob_busch_2_g_006)
col_collection_1.objects.link(ob_busch_2_g_005)
col_collection_1.objects.link(ob_busch_1_g_006)
col_collection_1.objects.link(ob_busch_2_g_004)
col_collection_1.objects.link(ob_busch_1_g_005)
col_collection_1.objects.link(ob_busch_2_g_003)
col_collection_1.objects.link(ob_busch_1_g_004)
col_collection_1.objects.link(ob_busch_2_g_002)
col_collection_1.objects.link(ob_busch_1_g_003)
col_collection_1.objects.link(ob_stein_1_g_001)
col_collection_1.objects.link(ob_stein_2_g_001)
col_collection_1.objects.link(ob_stein_2_g)
col_collection_1.objects.link(ob_stein_1_g)
col_collection_1.objects.link(ob_busch_2_g_001)
col_collection_1.objects.link(ob_busch_1_g_002)
col_collection_1.objects.link(ob_busch_1_g_001)
col_collection_1.objects.link(ob_busch_2_g)
col_collection_1.objects.link(ob_busch_1_g)
col_collection_1.objects.link(ob_felsen)
col_collection_1.objects.link(ob_eule)
col_collection_1.objects.link(ob_tree_3_g_011)
col_collection_1.objects.link(ob_tree_2_g_013)
col_collection_1.objects.link(ob_tree_3_g_010)
col_collection_1.objects.link(ob_tree_3_g_009)
col_collection_1.objects.link(ob_tree_2_g_012)
col_collection_1.objects.link(ob_tree_3_g_008)
col_collection_1.objects.link(ob_tree_3_g_007)
col_collection_1.objects.link(ob_tree_3_g_005)
col_collection_1.objects.link(ob_tree_2_g_010)
col_collection_1.objects.link(ob_tree_2_g_009)
col_collection_1.objects.link(ob_tree_2_g_008)
col_collection_1.objects.link(ob_tree_2_g_007)
col_collection_1.objects.link(ob_tree_4_g_003)
col_collection_1.objects.link(ob_tree_4_g_002)
col_collection_1.objects.link(ob_tree_4_g_001)
col_collection_1.objects.link(ob_tree_3_g_004)
col_collection_1.objects.link(ob_tree_2_g_006)
col_collection_1.objects.link(ob_tree_5_g_002)
col_collection_1.objects.link(ob_tree_5_g_001)
col_collection_1.objects.link(ob_tree_2_g_004)
col_collection_1.objects.link(ob_tree_2_g_003)
col_collection_1.objects.link(ob_tree_3_g_002)
col_collection_1.objects.link(ob_tree_2_g_002)
col_collection_1.objects.link(ob_tree_2_g_001)
col_collection_1.objects.link(ob_tree_5_g)
col_collection_1.objects.link(ob_tree_3_g_001)
col_collection_1.objects.link(ob_tree_4_g)
col_collection_1.objects.link(ob_tree_3_g)
col_collection_1.objects.link(ob_tree_2_g)
col_collection_1.objects.link(ob_simplefroschgroup_002)
col_collection_1.objects.link(ob_simplefroschgroup_001)
col_collection_1.objects.link(ob_simplefroschgroup)
col_collection_1.objects.link(ob_waldbodengroup)
col_collection_1.objects.link(ob_nurbspath)
col_collection_1.objects.link(ob_camera)
col_collection_1.objects.link(ob_schloss_auf_berg)

# ---- scene / render settings (as saved in the file)
scene.camera = ob_camera_002
scene.frame_start = 1; scene.frame_end = 250; scene.frame_set(146)
scene.render.engine = 'CYCLES'
scene.render.dither_intensity = 0.0
scene.cycles.use_denoising = False
scene.cycles.samples = 75
scene.cycles.sampling_pattern = 'TABULATED_SOBOL'
scene.cycles.light_sampling_threshold = 0.0
scene.cycles.use_adaptive_sampling = False
scene.cycles.use_light_tree = False
scene.cycles.caustics_reflective = False
scene.cycles.caustics_refractive = False
scene.cycles.max_bounces = 8
scene.cycles.diffuse_bounces = 1
scene.cycles.pixel_filter_type = 'GAUSSIAN'
scene.cycles.sample_clamp_direct = 1.0
scene.cycles.sample_clamp_indirect = 0.0
scene.view_settings.view_transform = 'Standard'
bpy.context.view_layer.update()
